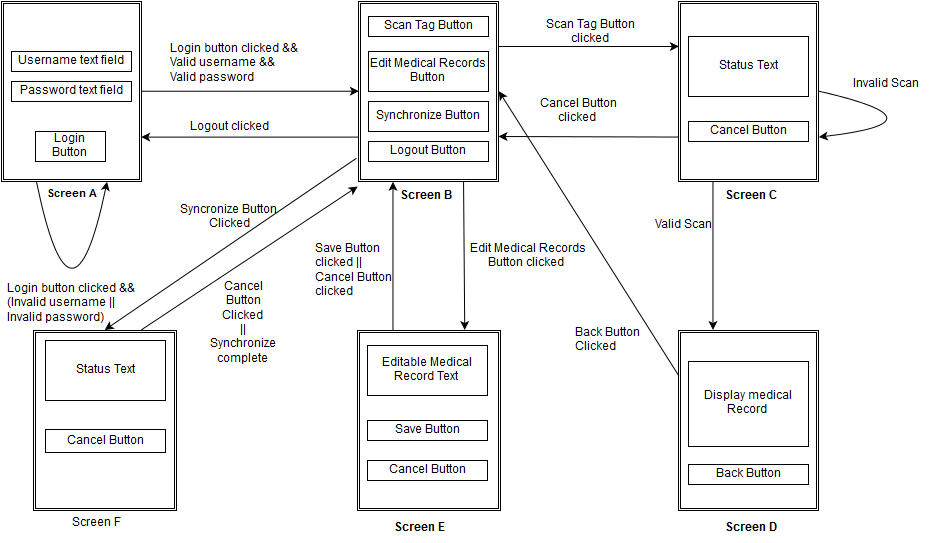

The diagram above was exported from draw.io. Its source (the exported page's mxGraphModel, read from the mxfile embedded in the PNG):
<mxGraphModel dx="1035" dy="505" grid="1" gridSize="10" guides="1" tooltips="1" connect="1" arrows="1" fold="1" page="1" pageScale="1" pageWidth="826" pageHeight="1169" background="#ffffff" math="0">
  <root>
    <mxCell id="0" />
    <mxCell id="1" parent="0" />
    <mxCell id="61ac8c38697d7f02-1" value="" style="shape=ext;double=1;whiteSpace=wrap;html=1;" vertex="1" parent="1">
      <mxGeometry x="30" y="10" width="140" height="180" as="geometry" />
    </mxCell>
    <mxCell id="61ac8c38697d7f02-2" value="&lt;font style=&quot;font-size: 11px&quot;&gt;&lt;b&gt;Screen A&lt;br&gt;&lt;/b&gt;&lt;/font&gt;" style="text;html=1;resizable=0;points=[];autosize=1;align=left;verticalAlign=top;spacingTop=-4;" vertex="1" parent="1">
      <mxGeometry x="74" y="195" width="70" height="20" as="geometry" />
    </mxCell>
    <mxCell id="61ac8c38697d7f02-3" value="Login Button&lt;br&gt;" style="whiteSpace=wrap;html=1;" vertex="1" parent="1">
      <mxGeometry x="64" y="140" width="70" height="30" as="geometry" />
    </mxCell>
    <mxCell id="61ac8c38697d7f02-4" value="Username text field&lt;br&gt;" style="whiteSpace=wrap;html=1;" vertex="1" parent="1">
      <mxGeometry x="40" y="60" width="120" height="20" as="geometry" />
    </mxCell>
    <mxCell id="61ac8c38697d7f02-6" value="Password text field&lt;br&gt;" style="whiteSpace=wrap;html=1;" vertex="1" parent="1">
      <mxGeometry x="40" y="90" width="120" height="20" as="geometry" />
    </mxCell>
    <mxCell id="61ac8c38697d7f02-7" value="" style="endArrow=classic;html=1;entryX=0;entryY=0.5;exitX=1;exitY=0.5;" edge="1" parent="1" source="61ac8c38697d7f02-1" target="61ac8c38697d7f02-9">
      <mxGeometry width="50" height="50" relative="1" as="geometry">
        <mxPoint x="190" y="100" as="sourcePoint" />
        <mxPoint x="267" y="100" as="targetPoint" />
      </mxGeometry>
    </mxCell>
    <mxCell id="61ac8c38697d7f02-9" value="" style="shape=ext;double=1;whiteSpace=wrap;html=1;" vertex="1" parent="1">
      <mxGeometry x="387" y="10" width="140" height="180" as="geometry" />
    </mxCell>
    <mxCell id="61ac8c38697d7f02-10" value="&lt;b&gt;Screen B&lt;br&gt;&lt;/b&gt;" style="text;html=1;resizable=0;points=[];autosize=1;align=left;verticalAlign=top;spacingTop=-4;" vertex="1" parent="1">
      <mxGeometry x="427" y="197" width="70" height="20" as="geometry" />
    </mxCell>
    <mxCell id="61ac8c38697d7f02-12" value="Scan Tag Button&lt;br&gt;" style="whiteSpace=wrap;html=1;" vertex="1" parent="1">
      <mxGeometry x="397" y="25" width="120" height="20" as="geometry" />
    </mxCell>
    <mxCell id="61ac8c38697d7f02-13" style="edgeStyle=orthogonalEdgeStyle;rounded=0;html=1;exitX=0.75;exitY=1;entryX=0.75;entryY=1;jettySize=auto;orthogonalLoop=1;" edge="1" parent="1" source="61ac8c38697d7f02-12" target="61ac8c38697d7f02-12">
      <mxGeometry relative="1" as="geometry" />
    </mxCell>
    <mxCell id="61ac8c38697d7f02-17" value="Login button clicked &amp;amp;&amp;amp;&lt;br&gt;Valid username &amp;amp;&amp;amp;&lt;br&gt;Valid password" style="text;html=1;resizable=0;points=[];autosize=1;align=left;verticalAlign=top;spacingTop=-4;" vertex="1" parent="1">
      <mxGeometry x="197" y="50" width="140" height="40" as="geometry" />
    </mxCell>
    <mxCell id="61ac8c38697d7f02-20" value="Login button clicked &amp;amp;&amp;amp;&lt;br&gt;(Invalid username ||&lt;br&gt;Invalid password)&lt;br&gt;" style="text;html=1;resizable=0;points=[];autosize=1;align=left;verticalAlign=top;spacingTop=-4;" vertex="1" parent="1">
      <mxGeometry x="34" y="290" width="140" height="40" as="geometry" />
    </mxCell>
    <mxCell id="61ac8c38697d7f02-21" value="Edit Medical Records&lt;br&gt;Button&lt;br&gt;" style="whiteSpace=wrap;html=1;" vertex="1" parent="1">
      <mxGeometry x="397" y="60" width="120" height="40" as="geometry" />
    </mxCell>
    <mxCell id="61ac8c38697d7f02-22" value="Logout Button&lt;br&gt;" style="whiteSpace=wrap;html=1;" vertex="1" parent="1">
      <mxGeometry x="397" y="150" width="120" height="20" as="geometry" />
    </mxCell>
    <mxCell id="61ac8c38697d7f02-23" value="" style="endArrow=classic;html=1;exitX=0;exitY=0.75;entryX=1;entryY=0.75;" edge="1" parent="1" source="61ac8c38697d7f02-9" target="61ac8c38697d7f02-1">
      <mxGeometry width="50" height="50" relative="1" as="geometry">
        <mxPoint x="257" y="180" as="sourcePoint" />
        <mxPoint x="200" y="145" as="targetPoint" />
      </mxGeometry>
    </mxCell>
    <mxCell id="61ac8c38697d7f02-24" value="Logout clicked&lt;br&gt;" style="text;html=1;resizable=0;points=[];autosize=1;align=left;verticalAlign=top;spacingTop=-4;" vertex="1" parent="1">
      <mxGeometry x="217" y="128" width="90" height="20" as="geometry" />
    </mxCell>
    <mxCell id="61ac8c38697d7f02-26" value="" style="endArrow=classic;html=1;exitX=1;exitY=0.25;entryX=0;entryY=0.25;" edge="1" parent="1" source="61ac8c38697d7f02-9" target="61ac8c38697d7f02-27">
      <mxGeometry width="50" height="50" relative="1" as="geometry">
        <mxPoint x="567" y="80" as="sourcePoint" />
        <mxPoint x="607" y="55" as="targetPoint" />
      </mxGeometry>
    </mxCell>
    <mxCell id="61ac8c38697d7f02-32" value="Scan Tag Button &lt;br&gt;clicked&lt;br&gt;" style="text;html=1;resizable=0;points=[];;align=center;verticalAlign=middle;labelBackgroundColor=#ffffff;" vertex="1" connectable="0" parent="61ac8c38697d7f02-26">
      <mxGeometry x="-0.1273" y="-1" relative="1" as="geometry">
        <mxPoint x="13" y="-16" as="offset" />
      </mxGeometry>
    </mxCell>
    <mxCell id="61ac8c38697d7f02-27" value="" style="shape=ext;double=1;whiteSpace=wrap;html=1;" vertex="1" parent="1">
      <mxGeometry x="707" y="10" width="140" height="180" as="geometry" />
    </mxCell>
    <mxCell id="61ac8c38697d7f02-29" value="&lt;b&gt;Screen C&lt;br&gt;&lt;/b&gt;" style="text;html=1;resizable=0;points=[];autosize=1;align=left;verticalAlign=top;spacingTop=-4;" vertex="1" parent="1">
      <mxGeometry x="752" y="197" width="70" height="20" as="geometry" />
    </mxCell>
    <mxCell id="61ac8c38697d7f02-30" value="Status Text&lt;br&gt;" style="whiteSpace=wrap;html=1;" vertex="1" parent="1">
      <mxGeometry x="717" y="45" width="120" height="60" as="geometry" />
    </mxCell>
    <mxCell id="61ac8c38697d7f02-33" value="" style="endArrow=classic;html=1;exitX=0.25;exitY=1;entryX=0.25;entryY=0;" edge="1" parent="1" source="61ac8c38697d7f02-27" target="61ac8c38697d7f02-37">
      <mxGeometry width="50" height="50" relative="1" as="geometry">
        <mxPoint x="917" y="80" as="sourcePoint" />
        <mxPoint x="947" y="55" as="targetPoint" />
      </mxGeometry>
    </mxCell>
    <mxCell id="61ac8c38697d7f02-34" value="Cancel Button&lt;br&gt;" style="whiteSpace=wrap;html=1;" vertex="1" parent="1">
      <mxGeometry x="717" y="130" width="120" height="20" as="geometry" />
    </mxCell>
    <mxCell id="61ac8c38697d7f02-35" value="" style="endArrow=classic;html=1;exitX=0;exitY=0.75;" edge="1" parent="1" source="61ac8c38697d7f02-27">
      <mxGeometry width="50" height="50" relative="1" as="geometry">
        <mxPoint x="627" y="270" as="sourcePoint" />
        <mxPoint x="527" y="145" as="targetPoint" />
      </mxGeometry>
    </mxCell>
    <mxCell id="61ac8c38697d7f02-36" value="Cancel Button&lt;br&gt;&amp;nbsp; &amp;nbsp; &amp;nbsp; clicked&lt;br&gt;" style="text;html=1;resizable=0;points=[];autosize=1;align=left;verticalAlign=top;spacingTop=-4;" vertex="1" parent="1">
      <mxGeometry x="567" y="105" width="90" height="30" as="geometry" />
    </mxCell>
    <mxCell id="61ac8c38697d7f02-37" value="" style="shape=ext;double=1;whiteSpace=wrap;html=1;" vertex="1" parent="1">
      <mxGeometry x="707" y="339" width="140" height="180" as="geometry" />
    </mxCell>
    <mxCell id="61ac8c38697d7f02-38" value="&lt;b&gt;Screen D&lt;br&gt;&lt;/b&gt;" style="text;html=1;resizable=0;points=[];autosize=1;align=left;verticalAlign=top;spacingTop=-4;" vertex="1" parent="1">
      <mxGeometry x="752" y="529" width="70" height="20" as="geometry" />
    </mxCell>
    <mxCell id="61ac8c38697d7f02-39" value="Display medical Record&lt;br&gt;" style="whiteSpace=wrap;html=1;" vertex="1" parent="1">
      <mxGeometry x="717" y="370" width="120" height="85" as="geometry" />
    </mxCell>
    <mxCell id="61ac8c38697d7f02-40" value="Valid Scan&lt;br&gt;" style="text;html=1;resizable=0;points=[];autosize=1;align=left;verticalAlign=top;spacingTop=-4;" vertex="1" parent="1">
      <mxGeometry x="682" y="226" width="70" height="20" as="geometry" />
    </mxCell>
    <mxCell id="61ac8c38697d7f02-44" value="Invalid Scan&lt;br&gt;" style="text;html=1;resizable=0;points=[];autosize=1;align=left;verticalAlign=top;spacingTop=-4;" vertex="1" parent="1">
      <mxGeometry x="880" y="85" width="80" height="20" as="geometry" />
    </mxCell>
    <mxCell id="61ac8c38697d7f02-54" value="" style="shape=ext;double=1;whiteSpace=wrap;html=1;" vertex="1" parent="1">
      <mxGeometry x="386" y="339" width="143" height="180" as="geometry" />
    </mxCell>
    <mxCell id="61ac8c38697d7f02-55" value="" style="endArrow=classic;html=1;exitX=0.75;exitY=1;entryX=0.75;entryY=0;" edge="1" parent="1" source="61ac8c38697d7f02-9" target="61ac8c38697d7f02-54">
      <mxGeometry width="50" height="50" relative="1" as="geometry">
        <mxPoint x="557" y="290" as="sourcePoint" />
        <mxPoint x="607" y="240" as="targetPoint" />
      </mxGeometry>
    </mxCell>
    <mxCell id="61ac8c38697d7f02-56" value="&lt;b&gt;Screen E&lt;br&gt;&lt;/b&gt;" style="text;html=1;resizable=0;points=[];autosize=1;align=left;verticalAlign=top;spacingTop=-4;" vertex="1" parent="1">
      <mxGeometry x="421" y="529" width="70" height="20" as="geometry" />
    </mxCell>
    <mxCell id="61ac8c38697d7f02-58" value="Editable Medical Record Text&lt;br&gt;" style="whiteSpace=wrap;html=1;" vertex="1" parent="1">
      <mxGeometry x="396" y="354" width="120" height="50" as="geometry" />
    </mxCell>
    <mxCell id="61ac8c38697d7f02-59" value="Edit Medical Records &lt;br&gt;&amp;nbsp;&amp;nbsp;&amp;nbsp;&amp;nbsp;&amp;nbsp; Button clicked&lt;br&gt;" style="text;html=1;resizable=0;points=[];autosize=1;align=left;verticalAlign=top;spacingTop=-4;" vertex="1" parent="1">
      <mxGeometry x="497" y="250" width="130" height="30" as="geometry" />
    </mxCell>
    <mxCell id="61ac8c38697d7f02-60" value="Save Button&lt;br&gt;" style="whiteSpace=wrap;html=1;" vertex="1" parent="1">
      <mxGeometry x="396" y="429" width="120" height="20" as="geometry" />
    </mxCell>
    <mxCell id="61ac8c38697d7f02-61" value="Cancel Button&lt;br&gt;" style="whiteSpace=wrap;html=1;" vertex="1" parent="1">
      <mxGeometry x="396" y="469" width="120" height="20" as="geometry" />
    </mxCell>
    <mxCell id="61ac8c38697d7f02-64" style="edgeStyle=orthogonalEdgeStyle;curved=1;rounded=0;html=1;exitX=0.5;exitY=1;entryX=0.5;entryY=1;jettySize=auto;orthogonalLoop=1;" edge="1" parent="1" source="61ac8c38697d7f02-60" target="61ac8c38697d7f02-60">
      <mxGeometry relative="1" as="geometry" />
    </mxCell>
    <mxCell id="61ac8c38697d7f02-65" value="" style="endArrow=classic;html=1;exitX=0.25;exitY=0;entryX=0.25;entryY=1;" edge="1" parent="1" source="61ac8c38697d7f02-54" target="61ac8c38697d7f02-9">
      <mxGeometry width="50" height="50" relative="1" as="geometry">
        <mxPoint x="402" y="251" as="sourcePoint" />
        <mxPoint x="452" y="201" as="targetPoint" />
      </mxGeometry>
    </mxCell>
    <mxCell id="18bb9c33ab345ff0-3" value="Save Button &lt;br&gt;clicked ||&lt;br&gt;Cancel Button &lt;br&gt;clicked&lt;br&gt;" style="text;html=1;resizable=0;points=[];autosize=1;align=left;verticalAlign=top;spacingTop=-4;" vertex="1" parent="1">
      <mxGeometry x="342" y="250" width="90" height="60" as="geometry" />
    </mxCell>
    <mxCell id="61ac8c38697d7f02-74" value="Back Button&lt;br&gt;" style="whiteSpace=wrap;html=1;" vertex="1" parent="1">
      <mxGeometry x="717" y="473" width="120" height="20" as="geometry" />
    </mxCell>
    <mxCell id="61ac8c38697d7f02-78" value="" style="endArrow=classic;html=1;exitX=0.25;exitY=1;entryX=0.75;entryY=1;edgeStyle=orthogonalEdgeStyle;curved=1;" edge="1" parent="1" source="61ac8c38697d7f02-1" target="61ac8c38697d7f02-1">
      <mxGeometry width="50" height="50" relative="1" as="geometry">
        <mxPoint x="40" y="290" as="sourcePoint" />
        <mxPoint x="90" y="240" as="targetPoint" />
        <Array as="points">
          <mxPoint x="100" y="360" />
        </Array>
      </mxGeometry>
    </mxCell>
    <mxCell id="61ac8c38697d7f02-79" value="" style="endArrow=classic;html=1;exitX=1;exitY=0.5;entryX=1;entryY=0.75;edgeStyle=orthogonalEdgeStyle;curved=1;" edge="1" parent="1" source="61ac8c38697d7f02-27" target="61ac8c38697d7f02-27">
      <mxGeometry width="50" height="50" relative="1" as="geometry">
        <mxPoint x="900" y="180" as="sourcePoint" />
        <mxPoint x="950" y="130" as="targetPoint" />
        <Array as="points">
          <mxPoint x="980" y="130" />
        </Array>
      </mxGeometry>
    </mxCell>
    <mxCell id="61ac8c38697d7f02-80" value="" style="endArrow=classic;html=1;exitX=0;exitY=0.25;entryX=1;entryY=0.5;" edge="1" parent="1" source="61ac8c38697d7f02-37" target="61ac8c38697d7f02-9">
      <mxGeometry width="50" height="50" relative="1" as="geometry">
        <mxPoint x="640" y="270" as="sourcePoint" />
        <mxPoint x="60" y="10" as="targetPoint" />
      </mxGeometry>
    </mxCell>
    <mxCell id="61ac8c38697d7f02-81" value="Back Button&lt;br&gt;Clicked&lt;br&gt;" style="text;html=1;resizable=0;points=[];autosize=1;align=left;verticalAlign=top;spacingTop=-4;" vertex="1" parent="1">
      <mxGeometry x="602" y="334" width="80" height="30" as="geometry" />
    </mxCell>
    <mxCell id="336a2de7f78e0b89-1" value="Synchronize Button&lt;br&gt;" style="whiteSpace=wrap;html=1;fontColor=#000000;align=center;" vertex="1" parent="1">
      <mxGeometry x="397" y="110" width="120" height="30" as="geometry" />
    </mxCell>
    <mxCell id="336a2de7f78e0b89-4" value="" style="shape=ext;double=1;whiteSpace=wrap;html=1;fontColor=#000000;align=center;" vertex="1" parent="1">
      <mxGeometry x="62" y="339" width="143" height="180" as="geometry" />
    </mxCell>
    <mxCell id="336a2de7f78e0b89-5" value="Screen F&lt;br&gt;" style="text;html=1;resizable=0;points=[];autosize=1;align=left;verticalAlign=top;spacingTop=-4;fontColor=#000000;" vertex="1" parent="1">
      <mxGeometry x="99" y="524" width="60" height="20" as="geometry" />
    </mxCell>
    <mxCell id="18bb9c33ab345ff0-1" value="" style="endArrow=classic;html=1;exitX=-0.014;exitY=0.872;entryX=0.5;entryY=0;exitPerimeter=0;" edge="1" parent="1" source="61ac8c38697d7f02-9" target="336a2de7f78e0b89-4">
      <mxGeometry width="50" height="50" relative="1" as="geometry">
        <mxPoint x="10" y="150" as="sourcePoint" />
        <mxPoint x="210" y="310" as="targetPoint" />
      </mxGeometry>
    </mxCell>
    <mxCell id="18bb9c33ab345ff0-5" value="Syncronize Button&lt;br&gt;&lt;div align=&quot;center&quot;&gt;&amp;nbsp;Clicked&lt;br&gt;&lt;/div&gt;" style="text;html=1;resizable=0;points=[];autosize=1;align=left;verticalAlign=top;spacingTop=-4;" vertex="1" parent="1">
      <mxGeometry x="207" y="211" width="110" height="30" as="geometry" />
    </mxCell>
    <mxCell id="18bb9c33ab345ff0-7" value="Status Text&lt;br&gt;" style="whiteSpace=wrap;html=1;" vertex="1" parent="1">
      <mxGeometry x="74" y="349" width="120" height="60" as="geometry" />
    </mxCell>
    <mxCell id="18bb9c33ab345ff0-8" value="Cancel Button&lt;br&gt;" style="whiteSpace=wrap;html=1;" vertex="1" parent="1">
      <mxGeometry x="74" y="438" width="120" height="23" as="geometry" />
    </mxCell>
    <mxCell id="18bb9c33ab345ff0-9" value="" style="endArrow=classic;html=1;exitX=0.75;exitY=0;entryX=-0.007;entryY=1.028;entryPerimeter=0;" edge="1" parent="1" source="336a2de7f78e0b89-4" target="61ac8c38697d7f02-9">
      <mxGeometry width="50" height="50" relative="1" as="geometry">
        <mxPoint x="50" y="480" as="sourcePoint" />
        <mxPoint x="100" y="430" as="targetPoint" />
      </mxGeometry>
    </mxCell>
    <mxCell id="18bb9c33ab345ff0-10" value="Cancel Button Clicked&lt;br&gt;||&lt;br&gt;Synchronize complete&lt;br&gt;" style="text;html=1;strokeColor=none;fillColor=none;align=center;verticalAlign=middle;whiteSpace=wrap;overflow=hidden;" vertex="1" parent="1">
      <mxGeometry x="237" y="285" width="70" height="91" as="geometry" />
    </mxCell>
  </root>
</mxGraphModel>